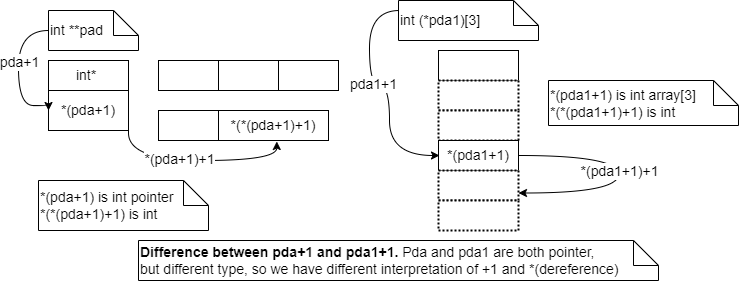

The diagram above was exported from draw.io. Its source (the exported page's mxGraphModel, read from the mxfile embedded in the PNG):
<mxGraphModel dx="1401" dy="530" grid="1" gridSize="10" guides="1" tooltips="1" connect="1" arrows="1" fold="1" page="1" pageScale="1" pageWidth="850" pageHeight="1100" math="0" shadow="0">
  <root>
    <mxCell id="0" />
    <mxCell id="1" parent="0" />
    <mxCell id="aUMzShuAHEH7GaMIL_D1-1" value="int **pad" style="shape=note2;boundedLbl=1;whiteSpace=wrap;html=1;size=25;verticalAlign=middle;align=left;horizontal=1;labelPosition=center;verticalLabelPosition=middle;fontSize=14;" vertex="1" parent="1">
      <mxGeometry x="130" y="120" width="90" height="40" as="geometry" />
    </mxCell>
    <mxCell id="aUMzShuAHEH7GaMIL_D1-2" value="int*&amp;nbsp;" style="rounded=0;whiteSpace=wrap;html=1;fontSize=14;" vertex="1" parent="1">
      <mxGeometry x="130" y="170" width="80" height="30" as="geometry" />
    </mxCell>
    <mxCell id="aUMzShuAHEH7GaMIL_D1-3" value="*(pda+1)" style="rounded=0;whiteSpace=wrap;html=1;fontSize=14;" vertex="1" parent="1">
      <mxGeometry x="130" y="200" width="80" height="40" as="geometry" />
    </mxCell>
    <mxCell id="aUMzShuAHEH7GaMIL_D1-5" value="" style="rounded=0;whiteSpace=wrap;html=1;fontSize=14;" vertex="1" parent="1">
      <mxGeometry x="240" y="170" width="60" height="30" as="geometry" />
    </mxCell>
    <mxCell id="aUMzShuAHEH7GaMIL_D1-6" value="" style="rounded=0;whiteSpace=wrap;html=1;fontSize=14;" vertex="1" parent="1">
      <mxGeometry x="300" y="170" width="60" height="30" as="geometry" />
    </mxCell>
    <mxCell id="aUMzShuAHEH7GaMIL_D1-7" value="" style="rounded=0;whiteSpace=wrap;html=1;fontSize=14;" vertex="1" parent="1">
      <mxGeometry x="360" y="170" width="60" height="30" as="geometry" />
    </mxCell>
    <mxCell id="aUMzShuAHEH7GaMIL_D1-8" value="" style="rounded=0;whiteSpace=wrap;html=1;fontSize=14;" vertex="1" parent="1">
      <mxGeometry x="520" y="160" width="80" height="30" as="geometry" />
    </mxCell>
    <mxCell id="aUMzShuAHEH7GaMIL_D1-9" value="" style="rounded=0;whiteSpace=wrap;html=1;fontSize=14;dashed=1;dashPattern=1 1;strokeWidth=2;" vertex="1" parent="1">
      <mxGeometry x="520" y="190" width="80" height="30" as="geometry" />
    </mxCell>
    <mxCell id="aUMzShuAHEH7GaMIL_D1-10" value="" style="rounded=0;whiteSpace=wrap;html=1;fontSize=14;dashed=1;dashPattern=1 1;strokeWidth=2;" vertex="1" parent="1">
      <mxGeometry x="520" y="220" width="80" height="30" as="geometry" />
    </mxCell>
    <mxCell id="aUMzShuAHEH7GaMIL_D1-11" value="*(pda1+1)" style="rounded=0;whiteSpace=wrap;html=1;fontSize=14;" vertex="1" parent="1">
      <mxGeometry x="520" y="250" width="80" height="30" as="geometry" />
    </mxCell>
    <mxCell id="aUMzShuAHEH7GaMIL_D1-12" value="" style="rounded=0;whiteSpace=wrap;html=1;fontSize=14;dashed=1;dashPattern=1 1;strokeWidth=2;" vertex="1" parent="1">
      <mxGeometry x="520" y="280" width="80" height="30" as="geometry" />
    </mxCell>
    <mxCell id="aUMzShuAHEH7GaMIL_D1-13" value="" style="rounded=0;whiteSpace=wrap;html=1;fontSize=14;dashed=1;dashPattern=1 1;strokeWidth=2;" vertex="1" parent="1">
      <mxGeometry x="520" y="310" width="80" height="30" as="geometry" />
    </mxCell>
    <mxCell id="aUMzShuAHEH7GaMIL_D1-14" value="" style="rounded=0;whiteSpace=wrap;html=1;fontSize=14;" vertex="1" parent="1">
      <mxGeometry x="240" y="220" width="60" height="30" as="geometry" />
    </mxCell>
    <mxCell id="aUMzShuAHEH7GaMIL_D1-15" value="*(*(pda+1)+1)" style="rounded=0;whiteSpace=wrap;html=1;fontSize=14;" vertex="1" parent="1">
      <mxGeometry x="300" y="220" width="110" height="30" as="geometry" />
    </mxCell>
    <mxCell id="aUMzShuAHEH7GaMIL_D1-16" value="*(pda1+1) is int array[3]&lt;br&gt;*(*(pda1+1)+1) is int" style="shape=note2;boundedLbl=1;whiteSpace=wrap;html=1;size=25;verticalAlign=middle;align=left;horizontal=1;labelPosition=center;verticalLabelPosition=middle;fontSize=14;" vertex="1" parent="1">
      <mxGeometry x="630" y="190" width="190" height="45" as="geometry" />
    </mxCell>
    <mxCell id="aUMzShuAHEH7GaMIL_D1-19" value="" style="endArrow=classic;html=1;rounded=0;edgeStyle=orthogonalEdgeStyle;curved=1;exitX=1;exitY=0.5;exitDx=0;exitDy=0;entryX=0.53;entryY=1.033;entryDx=0;entryDy=0;entryPerimeter=0;fontSize=14;" edge="1" parent="1" source="aUMzShuAHEH7GaMIL_D1-3" target="aUMzShuAHEH7GaMIL_D1-15">
      <mxGeometry width="50" height="50" relative="1" as="geometry">
        <mxPoint x="170" y="390" as="sourcePoint" />
        <mxPoint x="220" y="340" as="targetPoint" />
        <Array as="points">
          <mxPoint x="210" y="215" />
          <mxPoint x="210" y="270" />
          <mxPoint x="358" y="270" />
        </Array>
      </mxGeometry>
    </mxCell>
    <mxCell id="aUMzShuAHEH7GaMIL_D1-22" value="*(pda+1)+1" style="edgeLabel;html=1;align=center;verticalAlign=middle;resizable=0;points=[];fontSize=14;" vertex="1" connectable="0" parent="aUMzShuAHEH7GaMIL_D1-19">
      <mxGeometry x="-0.0238" y="1" relative="1" as="geometry">
        <mxPoint as="offset" />
      </mxGeometry>
    </mxCell>
    <mxCell id="aUMzShuAHEH7GaMIL_D1-20" value="" style="endArrow=classic;html=1;rounded=0;edgeStyle=orthogonalEdgeStyle;curved=1;exitX=0;exitY=0.5;exitDx=0;exitDy=0;entryX=0;entryY=0.5;entryDx=0;entryDy=0;exitPerimeter=0;fontSize=14;" edge="1" parent="1" source="aUMzShuAHEH7GaMIL_D1-1" target="aUMzShuAHEH7GaMIL_D1-3">
      <mxGeometry width="50" height="50" relative="1" as="geometry">
        <mxPoint x="200" y="225" as="sourcePoint" />
        <mxPoint x="250" y="245" as="targetPoint" />
        <Array as="points">
          <mxPoint x="100" y="140" />
          <mxPoint x="100" y="215" />
        </Array>
      </mxGeometry>
    </mxCell>
    <mxCell id="aUMzShuAHEH7GaMIL_D1-21" value="pda+1" style="edgeLabel;html=1;align=center;verticalAlign=middle;resizable=0;points=[];fontSize=14;" vertex="1" connectable="0" parent="aUMzShuAHEH7GaMIL_D1-20">
      <mxGeometry x="-0.1128" y="1" relative="1" as="geometry">
        <mxPoint as="offset" />
      </mxGeometry>
    </mxCell>
    <mxCell id="aUMzShuAHEH7GaMIL_D1-23" value="&lt;font style=&quot;font-size: 14px;&quot;&gt;*(pda+1) is int pointer&lt;br style=&quot;font-size: 14px;&quot;&gt;*(*(pda+1)+1) is int&lt;br style=&quot;font-size: 14px;&quot;&gt;&lt;/font&gt;" style="shape=note2;boundedLbl=1;whiteSpace=wrap;html=1;size=25;verticalAlign=middle;align=left;horizontal=1;labelPosition=center;verticalLabelPosition=middle;fontSize=14;" vertex="1" parent="1">
      <mxGeometry x="120" y="290" width="170" height="50" as="geometry" />
    </mxCell>
    <mxCell id="aUMzShuAHEH7GaMIL_D1-25" value="int (*pda1)[3]" style="shape=note2;boundedLbl=1;whiteSpace=wrap;html=1;size=25;verticalAlign=middle;align=left;horizontal=1;labelPosition=center;verticalLabelPosition=middle;fontSize=14;" vertex="1" parent="1">
      <mxGeometry x="480" y="110" width="140" height="40" as="geometry" />
    </mxCell>
    <mxCell id="aUMzShuAHEH7GaMIL_D1-26" value="" style="endArrow=classic;html=1;rounded=0;edgeStyle=orthogonalEdgeStyle;curved=1;exitX=0;exitY=0.5;exitDx=0;exitDy=0;entryX=0;entryY=0.5;entryDx=0;entryDy=0;exitPerimeter=0;fontSize=14;" edge="1" parent="1">
      <mxGeometry width="50" height="50" relative="1" as="geometry">
        <mxPoint x="481" y="120" as="sourcePoint" />
        <mxPoint x="521" y="265" as="targetPoint" />
        <Array as="points">
          <mxPoint x="451" y="120" />
          <mxPoint x="451" y="195" />
          <mxPoint x="471" y="195" />
          <mxPoint x="471" y="265" />
        </Array>
      </mxGeometry>
    </mxCell>
    <mxCell id="aUMzShuAHEH7GaMIL_D1-27" value="pda1+1" style="edgeLabel;html=1;align=center;verticalAlign=middle;resizable=0;points=[];fontSize=14;" vertex="1" connectable="0" parent="aUMzShuAHEH7GaMIL_D1-26">
      <mxGeometry x="-0.1128" y="1" relative="1" as="geometry">
        <mxPoint as="offset" />
      </mxGeometry>
    </mxCell>
    <mxCell id="aUMzShuAHEH7GaMIL_D1-28" value="" style="endArrow=classic;html=1;rounded=0;edgeStyle=orthogonalEdgeStyle;exitX=1;exitY=0.5;exitDx=0;exitDy=0;entryX=1;entryY=0.75;entryDx=0;entryDy=0;fontSize=14;curved=1;" edge="1" parent="1" source="aUMzShuAHEH7GaMIL_D1-11" target="aUMzShuAHEH7GaMIL_D1-12">
      <mxGeometry width="50" height="50" relative="1" as="geometry">
        <mxPoint x="620" y="260" as="sourcePoint" />
        <mxPoint x="768.3" y="290.9899999999999" as="targetPoint" />
        <Array as="points">
          <mxPoint x="700" y="265" />
          <mxPoint x="700" y="303" />
        </Array>
      </mxGeometry>
    </mxCell>
    <mxCell id="aUMzShuAHEH7GaMIL_D1-29" value="*(pda1+1)+1" style="edgeLabel;html=1;align=center;verticalAlign=middle;resizable=0;points=[];fontSize=14;" vertex="1" connectable="0" parent="aUMzShuAHEH7GaMIL_D1-28">
      <mxGeometry x="-0.0238" y="1" relative="1" as="geometry">
        <mxPoint as="offset" />
      </mxGeometry>
    </mxCell>
    <mxCell id="aUMzShuAHEH7GaMIL_D1-30" value="&lt;b&gt;Difference between pda+1 and pda1+1. &lt;/b&gt;Pda and pda1 are both pointer,&lt;br&gt;but different type, so we have different interpretation of +1 and *(dereference)" style="shape=note2;boundedLbl=1;whiteSpace=wrap;html=1;size=25;verticalAlign=middle;align=left;horizontal=1;labelPosition=center;verticalLabelPosition=middle;fontSize=14;" vertex="1" parent="1">
      <mxGeometry x="220" y="350" width="520" height="40" as="geometry" />
    </mxCell>
  </root>
</mxGraphModel>